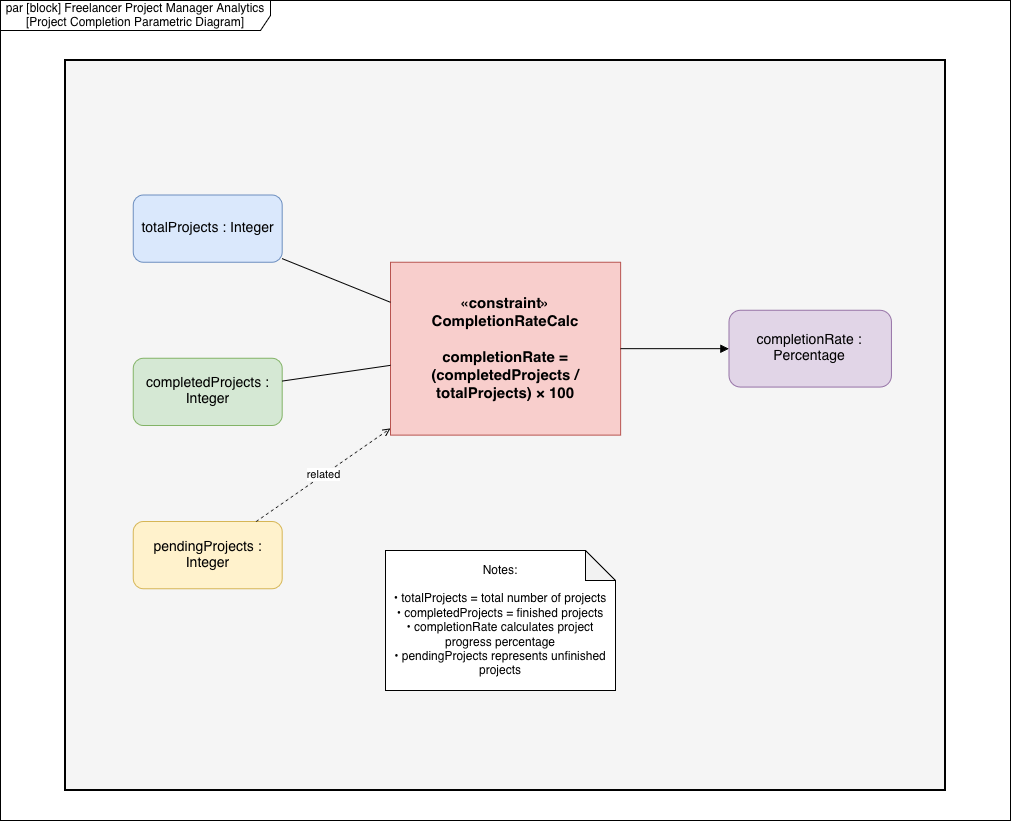

The diagram above was exported from draw.io. Its source (the exported page's mxGraphModel, read from the mxfile embedded in the PNG):
<mxGraphModel dx="1155" dy="1146" grid="1" gridSize="10" guides="1" tooltips="1" connect="1" arrows="1" fold="1" page="1" pageScale="1" pageWidth="1100" pageHeight="850" math="0" shadow="0">
  <root>
    <mxCell id="0" />
    <mxCell id="1" parent="0" />
    <mxCell id="DlFfzodHFNe_nU77j046-2" parent="1" style="shape=umlFrame;whiteSpace=wrap;html=1;pointerEvents=0;recursiveResize=0;container=1;collapsible=0;width=270;height=30;" value="par [block] Freelancer Project Manager Analytics [Project Completion Parametric Diagram]" vertex="1">
      <mxGeometry height="820" width="1010" x="50" y="10" as="geometry" />
    </mxCell>
    <mxCell id="Wjq9aDFu8HQLiJ8-wCs--1" parent="DlFfzodHFNe_nU77j046-2" style="rounded=0;whiteSpace=wrap;html=1;strokeWidth=2;fontSize=16;fontStyle=1;fillColor=#f5f5f5;strokeColor=#000000;" value="" vertex="1">
      <mxGeometry height="730" width="880" x="65" y="60" as="geometry" />
    </mxCell>
    <mxCell id="Wjq9aDFu8HQLiJ8-wCs--2" parent="DlFfzodHFNe_nU77j046-2" style="rounded=1;whiteSpace=wrap;html=1;fillColor=#dae8fc;strokeColor=#6c8ebf;fontSize=14;" value="totalProjects : Integer" vertex="1">
      <mxGeometry height="67.23684210526316" width="148.92307692307693" x="132.6923076923077" y="194.47368421052633" as="geometry" />
    </mxCell>
    <mxCell id="Wjq9aDFu8HQLiJ8-wCs--3" parent="DlFfzodHFNe_nU77j046-2" style="rounded=1;whiteSpace=wrap;html=1;fillColor=#d5e8d4;strokeColor=#82b366;fontSize=14;" value="completedProjects : Integer" vertex="1">
      <mxGeometry height="67.23684210526316" width="148.92307692307693" x="132.6923076923077" y="357.7631578947369" as="geometry" />
    </mxCell>
    <mxCell id="Wjq9aDFu8HQLiJ8-wCs--4" parent="DlFfzodHFNe_nU77j046-2" style="rounded=1;whiteSpace=wrap;html=1;fillColor=#fff2cc;strokeColor=#d6b656;fontSize=14;" value="pendingProjects : Integer" vertex="1">
      <mxGeometry height="67.23684210526316" width="148.92307692307693" x="132.6923076923077" y="521.0526315789474" as="geometry" />
    </mxCell>
    <mxCell id="Wjq9aDFu8HQLiJ8-wCs--5" parent="DlFfzodHFNe_nU77j046-2" style="rounded=0;whiteSpace=wrap;html=1;fillColor=#f8cecc;strokeColor=#b85450;fontSize=15;fontStyle=1;" value="«constraint»&#10;CompletionRateCalc&#10;&#10;completionRate =&#10;(completedProjects / totalProjects) × 100" vertex="1">
      <mxGeometry height="172.89473684210526" width="230.1538461538462" x="389.9230769230769" y="261.7105263157895" as="geometry" />
    </mxCell>
    <mxCell id="Wjq9aDFu8HQLiJ8-wCs--6" parent="DlFfzodHFNe_nU77j046-2" style="rounded=1;whiteSpace=wrap;html=1;fillColor=#e1d5e7;strokeColor=#9673a6;fontSize=14;" value="completionRate : Percentage" vertex="1">
      <mxGeometry height="76.84210526315789" width="162.46153846153845" x="728.3846153846155" y="309.7368421052632" as="geometry" />
    </mxCell>
    <mxCell id="Wjq9aDFu8HQLiJ8-wCs--7" edge="1" parent="DlFfzodHFNe_nU77j046-2" source="Wjq9aDFu8HQLiJ8-wCs--2" style="endArrow=none;html=1;strokeWidth=1;" target="Wjq9aDFu8HQLiJ8-wCs--5">
      <mxGeometry relative="1" as="geometry" />
    </mxCell>
    <mxCell id="Wjq9aDFu8HQLiJ8-wCs--8" edge="1" parent="DlFfzodHFNe_nU77j046-2" source="Wjq9aDFu8HQLiJ8-wCs--3" style="endArrow=none;html=1;strokeWidth=1;" target="Wjq9aDFu8HQLiJ8-wCs--5">
      <mxGeometry relative="1" as="geometry" />
    </mxCell>
    <mxCell id="Wjq9aDFu8HQLiJ8-wCs--9" edge="1" parent="DlFfzodHFNe_nU77j046-2" source="Wjq9aDFu8HQLiJ8-wCs--5" style="endArrow=block;html=1;strokeWidth=1;" target="Wjq9aDFu8HQLiJ8-wCs--6">
      <mxGeometry relative="1" as="geometry" />
    </mxCell>
    <mxCell id="Wjq9aDFu8HQLiJ8-wCs--10" edge="1" parent="DlFfzodHFNe_nU77j046-2" source="Wjq9aDFu8HQLiJ8-wCs--4" style="dashed=1;endArrow=open;html=1;strokeWidth=1;" target="Wjq9aDFu8HQLiJ8-wCs--5" value="related">
      <mxGeometry relative="1" as="geometry" />
    </mxCell>
    <mxCell id="DlFfzodHFNe_nU77j046-3" parent="DlFfzodHFNe_nU77j046-2" style="shape=note;whiteSpace=wrap;html=1;backgroundOutline=1;darkOpacity=0.05;" value="Notes:&lt;br&gt;&lt;br&gt;• totalProjects = total number of projects&lt;br&gt;• completedProjects = finished projects&lt;br&gt;• completionRate calculates project progress percentage&lt;br&gt;• pendingProjects represents unfinished projects" vertex="1">
      <mxGeometry height="140" width="230" x="385" y="550" as="geometry" />
    </mxCell>
  </root>
</mxGraphModel>